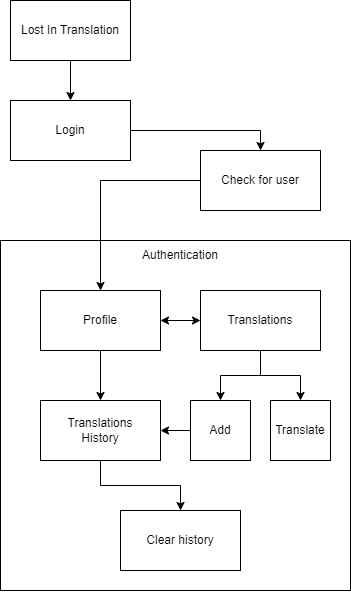

The diagram above was exported from draw.io. Its source (the exported page's mxGraphModel, read from the mxfile embedded in the PNG):
<mxGraphModel dx="1323" dy="783" grid="1" gridSize="10" guides="1" tooltips="1" connect="1" arrows="1" fold="1" page="1" pageScale="1" pageWidth="850" pageHeight="1100" math="0" shadow="0">
  <root>
    <mxCell id="0" />
    <mxCell id="1" parent="0" />
    <mxCell id="TUq4uRzMmhrjty7jLm_3-9" value="" style="whiteSpace=wrap;html=1;aspect=fixed;" vertex="1" parent="1">
      <mxGeometry x="240" y="260" width="350" height="350" as="geometry" />
    </mxCell>
    <mxCell id="TUq4uRzMmhrjty7jLm_3-5" style="edgeStyle=orthogonalEdgeStyle;rounded=0;orthogonalLoop=1;jettySize=auto;html=1;exitX=0.5;exitY=1;exitDx=0;exitDy=0;entryX=0.5;entryY=0;entryDx=0;entryDy=0;" edge="1" parent="1" source="TUq4uRzMmhrjty7jLm_3-1" target="TUq4uRzMmhrjty7jLm_3-4">
      <mxGeometry relative="1" as="geometry" />
    </mxCell>
    <mxCell id="TUq4uRzMmhrjty7jLm_3-1" value="Lost In Translation" style="rounded=0;whiteSpace=wrap;html=1;" vertex="1" parent="1">
      <mxGeometry x="250" y="20" width="120" height="60" as="geometry" />
    </mxCell>
    <mxCell id="TUq4uRzMmhrjty7jLm_3-11" style="edgeStyle=orthogonalEdgeStyle;rounded=0;orthogonalLoop=1;jettySize=auto;html=1;exitX=0.5;exitY=1;exitDx=0;exitDy=0;entryX=0.5;entryY=0;entryDx=0;entryDy=0;" edge="1" parent="1" source="TUq4uRzMmhrjty7jLm_3-2" target="TUq4uRzMmhrjty7jLm_3-10">
      <mxGeometry relative="1" as="geometry" />
    </mxCell>
    <mxCell id="TUq4uRzMmhrjty7jLm_3-2" value="Profile" style="rounded=0;whiteSpace=wrap;html=1;" vertex="1" parent="1">
      <mxGeometry x="280" y="310" width="120" height="60" as="geometry" />
    </mxCell>
    <mxCell id="TUq4uRzMmhrjty7jLm_3-13" style="edgeStyle=orthogonalEdgeStyle;rounded=0;orthogonalLoop=1;jettySize=auto;html=1;exitX=0.5;exitY=1;exitDx=0;exitDy=0;entryX=0.5;entryY=0;entryDx=0;entryDy=0;" edge="1" parent="1" source="TUq4uRzMmhrjty7jLm_3-3" target="TUq4uRzMmhrjty7jLm_3-12">
      <mxGeometry relative="1" as="geometry" />
    </mxCell>
    <mxCell id="TUq4uRzMmhrjty7jLm_3-16" style="edgeStyle=orthogonalEdgeStyle;rounded=0;orthogonalLoop=1;jettySize=auto;html=1;exitX=0.5;exitY=1;exitDx=0;exitDy=0;entryX=0.5;entryY=0;entryDx=0;entryDy=0;" edge="1" parent="1" source="TUq4uRzMmhrjty7jLm_3-3" target="TUq4uRzMmhrjty7jLm_3-15">
      <mxGeometry relative="1" as="geometry" />
    </mxCell>
    <mxCell id="TUq4uRzMmhrjty7jLm_3-3" value="Translations" style="rounded=0;whiteSpace=wrap;html=1;" vertex="1" parent="1">
      <mxGeometry x="440" y="310" width="120" height="60" as="geometry" />
    </mxCell>
    <mxCell id="TUq4uRzMmhrjty7jLm_3-27" style="edgeStyle=orthogonalEdgeStyle;rounded=0;orthogonalLoop=1;jettySize=auto;html=1;entryX=0.5;entryY=0;entryDx=0;entryDy=0;" edge="1" parent="1" source="TUq4uRzMmhrjty7jLm_3-4" target="TUq4uRzMmhrjty7jLm_3-23">
      <mxGeometry relative="1" as="geometry" />
    </mxCell>
    <mxCell id="TUq4uRzMmhrjty7jLm_3-4" value="Login" style="rounded=0;whiteSpace=wrap;html=1;" vertex="1" parent="1">
      <mxGeometry x="250" y="120" width="120" height="60" as="geometry" />
    </mxCell>
    <mxCell id="TUq4uRzMmhrjty7jLm_3-19" style="edgeStyle=orthogonalEdgeStyle;rounded=0;orthogonalLoop=1;jettySize=auto;html=1;exitX=0.5;exitY=1;exitDx=0;exitDy=0;" edge="1" parent="1" source="TUq4uRzMmhrjty7jLm_3-10" target="TUq4uRzMmhrjty7jLm_3-17">
      <mxGeometry relative="1" as="geometry" />
    </mxCell>
    <mxCell id="TUq4uRzMmhrjty7jLm_3-10" value="Translations&lt;br&gt;History" style="rounded=0;whiteSpace=wrap;html=1;" vertex="1" parent="1">
      <mxGeometry x="280" y="420" width="120" height="60" as="geometry" />
    </mxCell>
    <mxCell id="TUq4uRzMmhrjty7jLm_3-14" style="edgeStyle=orthogonalEdgeStyle;rounded=0;orthogonalLoop=1;jettySize=auto;html=1;exitX=0;exitY=0.5;exitDx=0;exitDy=0;" edge="1" parent="1" source="TUq4uRzMmhrjty7jLm_3-12" target="TUq4uRzMmhrjty7jLm_3-10">
      <mxGeometry relative="1" as="geometry" />
    </mxCell>
    <mxCell id="TUq4uRzMmhrjty7jLm_3-12" value="Add" style="rounded=0;whiteSpace=wrap;html=1;" vertex="1" parent="1">
      <mxGeometry x="430" y="420" width="60" height="60" as="geometry" />
    </mxCell>
    <mxCell id="TUq4uRzMmhrjty7jLm_3-15" value="Translate" style="rounded=0;whiteSpace=wrap;html=1;" vertex="1" parent="1">
      <mxGeometry x="510" y="420" width="60" height="60" as="geometry" />
    </mxCell>
    <mxCell id="TUq4uRzMmhrjty7jLm_3-17" value="Clear history" style="rounded=0;whiteSpace=wrap;html=1;" vertex="1" parent="1">
      <mxGeometry x="360" y="530" width="120" height="60" as="geometry" />
    </mxCell>
    <mxCell id="TUq4uRzMmhrjty7jLm_3-18" value="Authentication" style="text;html=1;strokeColor=none;fillColor=none;align=center;verticalAlign=middle;whiteSpace=wrap;rounded=0;" vertex="1" parent="1">
      <mxGeometry x="375" y="260" width="90" height="30" as="geometry" />
    </mxCell>
    <mxCell id="TUq4uRzMmhrjty7jLm_3-22" value="" style="endArrow=classic;startArrow=classic;html=1;rounded=0;exitX=1;exitY=0.5;exitDx=0;exitDy=0;" edge="1" parent="1" source="TUq4uRzMmhrjty7jLm_3-2" target="TUq4uRzMmhrjty7jLm_3-3">
      <mxGeometry width="50" height="50" relative="1" as="geometry">
        <mxPoint x="450" y="320" as="sourcePoint" />
        <mxPoint x="500" y="270" as="targetPoint" />
      </mxGeometry>
    </mxCell>
    <mxCell id="TUq4uRzMmhrjty7jLm_3-26" style="edgeStyle=orthogonalEdgeStyle;rounded=0;orthogonalLoop=1;jettySize=auto;html=1;entryX=0.5;entryY=0;entryDx=0;entryDy=0;" edge="1" parent="1" source="TUq4uRzMmhrjty7jLm_3-23" target="TUq4uRzMmhrjty7jLm_3-2">
      <mxGeometry relative="1" as="geometry" />
    </mxCell>
    <mxCell id="TUq4uRzMmhrjty7jLm_3-23" value="Check for user" style="rounded=0;whiteSpace=wrap;html=1;" vertex="1" parent="1">
      <mxGeometry x="440" y="170" width="120" height="60" as="geometry" />
    </mxCell>
  </root>
</mxGraphModel>